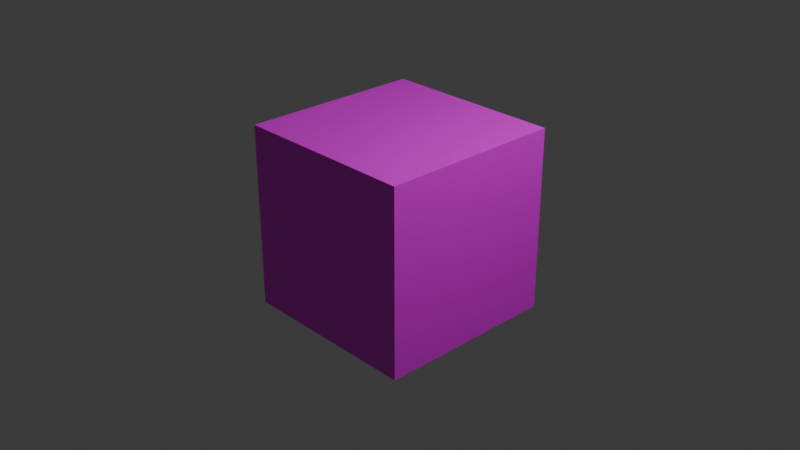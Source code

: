 # Source: block1.blend  (saved by Blender 5.1.30; exported with 4.5.12 LTS)
import bpy
from mathutils import Matrix  # noqa: F401  (used for matrix-valued properties, if any)

bpy.ops.wm.read_factory_settings(use_empty=True)
scene = bpy.context.scene
scene.name = 'Scene'

# ---- collections
col_collection = bpy.data.collections.new('Collection'); scene.collection.children.link(col_collection)

# ---- images (referenced by path relative to the original .blend; pixels are not part of the script)
import os
ASSET_DIR = os.environ.get("B2B_ASSET_DIR", "")  # directory of the original .blend (textures are referenced by path, not embedded)
HERE = os.path.dirname(os.path.abspath(__file__))  # packed textures are extracted next to this script under _unpacked/

def load_image(name, relpath, width, height, colorspace="sRGB"):
    """Load a texture the original file referenced (path relative to the .blend, or extracted next to this script)."""
    p = next((c for c in (os.path.join(HERE, relpath), os.path.join(ASSET_DIR, relpath)) if relpath and os.path.exists(c)), "")
    if p:
        img = bpy.data.images.load(p, check_existing=True)
        img.name = name
    else:  # same state as the original file: an image datablock whose file is absent (Cycles renders it pink)
        img = bpy.data.images.new(name, width, height)
        img.source = "FILE"
        img.filepath = "//" + (relpath or name)
    img.colorspace_settings.name = colorspace
    return img
img_block_png = load_image('block.png', 'block.png', 1024, 1024, 'sRGB')

# ---- materials (node trees are filled in below, after node groups)
mat_material = bpy.data.materials.new('Material')
mat_material.alpha_threshold = 0.0
mat_material.use_backface_culling_lightprobe_volume = False
mat_material.roughness = 0.5
mat_material.line_color = (0.0, 0.0, 0.0, 1.0)

# ---- material node trees
mat_material.use_nodes = True; mat_material.node_tree.nodes.clear()
_N = mat_material.node_tree.nodes; _L = mat_material.node_tree.links
n0 = _N.new('ShaderNodeOutputMaterial'); n0.name = 'Material Output'; n0.location = (200, 100)
n1 = _N.new('ShaderNodeBsdfPrincipled'); n1.name = 'Principled BSDF'; n1.location = (-200, 100)
n2 = _N.new('ShaderNodeTexImage'); n2.name = '画像テクスチャ'; n2.location = (-490, 75)
n2.image = img_block_png
_L.new(n1.outputs[0], n0.inputs[0])
_L.new(n2.outputs[0], n1.inputs[0])
n0.is_active_output = True

# ---- world
world_world = bpy.data.worlds.new('World'); scene.world = world_world
world_world.use_nodes = True; world_world.node_tree.nodes.clear()
_N = world_world.node_tree.nodes; _L = world_world.node_tree.links
n0 = _N.new('ShaderNodeOutputWorld'); n0.name = 'World Output'; n0.location = (200, 100)
n1 = _N.new('ShaderNodeBackground'); n1.name = 'Background'; n1.location = (-200, 100)
n1.inputs[0].default_value = (0.05088, 0.05088, 0.05088, 1.0)
_L.new(n1.outputs[0], n0.inputs[0])
n0.is_active_output = True
world_world.color = (0.05088, 0.05088, 0.05088)
world_world.sun_shadow_jitter_overblur = 0.0

# ---- cameras
cam_camera = bpy.data.cameras.new('Camera')
cam_camera.clip_end = 100.0
cam_camera.ortho_scale = 7.314

# ---- lights
light_light = bpy.data.lights.new('Light', 'POINT')
light_light.energy = 1000.0
light_light.shadow_soft_size = 0.1

# ---- meshes
me_cube = bpy.data.meshes.new('Cube')
me_cube.from_pydata([(1.0, 1.0, 1.0), (1.0, 1.0, -1.0), (1.0, -1.0, 1.0), (1.0, -1.0, -1.0), (-1.0, 1.0, 1.0), (-1.0, 1.0, -1.0), (-1.0, -1.0, 1.0), (-1.0, -1.0, -1.0)], [], [(0, 4, 6, 2), (3, 2, 6, 7), (7, 6, 4, 5), (5, 1, 3, 7), (1, 0, 2, 3), (5, 4, 0, 1)])
_uv = me_cube.uv_layers.new(name='UVMap')
_uv.uv.foreach_set('vector', [0.625, 0.5, 0.875, 0.5, 0.875, 0.75, 0.625, 0.75, 0.375, 0.75, 0.625, 0.75, 0.625, 1.0, 0.375, 1.0, 0.375, 0.0, 0.625, 0.0, 0.625, 0.25, 0.375, 0.25, 0.125, 0.5, 0.375, 0.5, 0.375, 0.75, 0.125, 0.75, 0.375, 0.5, 0.625, 0.5, 0.625, 0.75, 0.375, 0.75, 0.375, 0.25, 0.625, 0.25, 0.625, 0.5, 0.375, 0.5])
me_cube.materials.append(mat_material)
me_cube.use_mirror_vertex_groups = False
me_cube.update()

# ---- objects
ob_cube = bpy.data.objects.new('Cube', me_cube)
ob_light = bpy.data.objects.new('Light', light_light)
ob_camera = bpy.data.objects.new('Camera', cam_camera)

# ---- transforms, parenting, visibility, modifiers, constraints
ob_cube.location = (0.0, 0.0, 0.0)
ob_cube.lock_rotations_4d = False
ob_cube.empty_display_type = 'ARROWS'
ob_cube.lineart.crease_threshold = 0.0
ob_light.location = (4.076, 1.005, 5.904)
ob_light.rotation_euler = (0.6503, 0.05522, 1.866)
ob_light.lock_rotations_4d = False
ob_light.empty_display_type = 'ARROWS'
ob_light.color = (0.0, 0.0, 0.0, 0.0)
ob_light.lineart.crease_threshold = 0.0
ob_camera.location = (7.359, -6.926, 4.958)
ob_camera.rotation_euler = (1.109, 0.0, 0.8149)
ob_camera.lock_rotations_4d = False
ob_camera.empty_display_type = 'ARROWS'
ob_camera.color = (0.0, 0.0, 0.0, 0.0)
ob_camera.display_type = 'WIRE'
ob_camera.lineart.crease_threshold = 0.0

# ---- collection membership
col_collection.objects.link(ob_cube)
col_collection.objects.link(ob_light)
col_collection.objects.link(ob_camera)

# ---- scene / render settings (as saved in the file)
scene.camera = ob_camera
scene.frame_start = 1; scene.frame_end = 250; scene.frame_set(1)
scene.render.engine = 'BLENDER_EEVEE_NEXT'
scene.render.bake_bias = 0.0
scene.render.bake_samples = 0
scene.cycles.sampling_pattern = 'TABULATED_SOBOL'
scene.eevee.use_volume_custom_range = False
bpy.context.view_layer.update()
